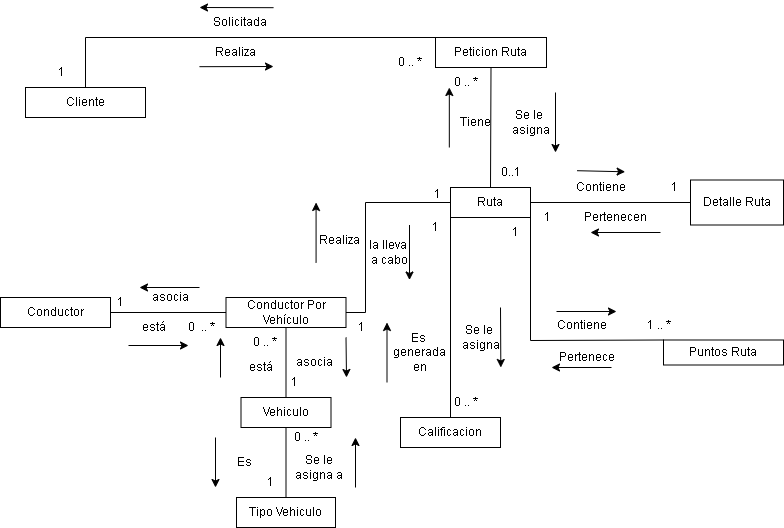

The diagram above was exported from draw.io. Its source (the exported page's mxGraphModel, read from the mxfile embedded in the PNG):
<mxGraphModel dx="1067" dy="452" grid="1" gridSize="10" guides="1" tooltips="1" connect="1" arrows="1" fold="1" page="1" pageScale="1" pageWidth="827" pageHeight="1169" math="0" shadow="0">
  <root>
    <mxCell id="0" />
    <mxCell id="1" parent="0" />
    <mxCell id="lecomVVyIX7VtOfzddjO-3" value="Vehiculo" style="rounded=0;whiteSpace=wrap;html=1;" parent="1" vertex="1">
      <mxGeometry x="270.5" y="420" width="90" height="30" as="geometry" />
    </mxCell>
    <mxCell id="lecomVVyIX7VtOfzddjO-4" value="Conductor" style="rounded=0;whiteSpace=wrap;html=1;" parent="1" vertex="1">
      <mxGeometry x="30" y="320" width="110" height="30" as="geometry" />
    </mxCell>
    <mxCell id="lecomVVyIX7VtOfzddjO-5" value="Cliente" style="rounded=0;whiteSpace=wrap;html=1;" parent="1" vertex="1">
      <mxGeometry x="55" y="110" width="120" height="30" as="geometry" />
    </mxCell>
    <mxCell id="fRRP8fqvccQxtZMvq7le-13" value="" style="endArrow=none;html=1;rounded=0;entryX=1;entryY=0.5;entryDx=0;entryDy=0;exitX=0;exitY=0.5;exitDx=0;exitDy=0;startArrow=none;" parent="1" source="t91hqrg-dOeDljxNr0F1-5" target="lecomVVyIX7VtOfzddjO-4" edge="1">
      <mxGeometry width="50" height="50" relative="1" as="geometry">
        <mxPoint x="-75" y="430" as="sourcePoint" />
        <mxPoint x="85" y="370" as="targetPoint" />
      </mxGeometry>
    </mxCell>
    <mxCell id="t91hqrg-dOeDljxNr0F1-1" value="Tipo Vehiculo" style="rounded=0;whiteSpace=wrap;html=1;" parent="1" vertex="1">
      <mxGeometry x="266" y="520" width="99" height="30" as="geometry" />
    </mxCell>
    <mxCell id="t91hqrg-dOeDljxNr0F1-2" value="Peticion Ruta" style="rounded=0;whiteSpace=wrap;html=1;" parent="1" vertex="1">
      <mxGeometry x="465" y="60" width="111" height="30" as="geometry" />
    </mxCell>
    <mxCell id="t91hqrg-dOeDljxNr0F1-5" value="Conductor Por Vehículo" style="rounded=0;whiteSpace=wrap;html=1;" parent="1" vertex="1">
      <mxGeometry x="255.5" y="320" width="120" height="30" as="geometry" />
    </mxCell>
    <mxCell id="t91hqrg-dOeDljxNr0F1-6" value="" style="endArrow=none;html=1;rounded=0;entryX=0.5;entryY=1;entryDx=0;entryDy=0;exitX=0.5;exitY=0;exitDx=0;exitDy=0;" parent="1" source="lecomVVyIX7VtOfzddjO-3" target="t91hqrg-dOeDljxNr0F1-5" edge="1">
      <mxGeometry width="50" height="50" relative="1" as="geometry">
        <mxPoint x="110.5" y="510" as="sourcePoint" />
        <mxPoint x="109.99999999999977" y="340" as="targetPoint" />
      </mxGeometry>
    </mxCell>
    <mxCell id="t91hqrg-dOeDljxNr0F1-7" value="Ruta" style="rounded=0;whiteSpace=wrap;html=1;" parent="1" vertex="1">
      <mxGeometry x="480" y="210" width="80" height="30" as="geometry" />
    </mxCell>
    <mxCell id="t91hqrg-dOeDljxNr0F1-22" value="" style="endArrow=none;html=1;rounded=0;exitX=0.5;exitY=0;exitDx=0;exitDy=0;entryX=0;entryY=0;entryDx=0;entryDy=0;" parent="1" source="lecomVVyIX7VtOfzddjO-5" target="t91hqrg-dOeDljxNr0F1-2" edge="1">
      <mxGeometry width="50" height="50" relative="1" as="geometry">
        <mxPoint x="345" y="260" as="sourcePoint" />
        <mxPoint x="475" y="100" as="targetPoint" />
        <Array as="points">
          <mxPoint x="115" y="60" />
        </Array>
      </mxGeometry>
    </mxCell>
    <mxCell id="t91hqrg-dOeDljxNr0F1-25" value="" style="endArrow=none;html=1;rounded=0;exitX=1;exitY=0.5;exitDx=0;exitDy=0;entryX=0;entryY=0.5;entryDx=0;entryDy=0;" parent="1" source="t91hqrg-dOeDljxNr0F1-5" target="t91hqrg-dOeDljxNr0F1-7" edge="1">
      <mxGeometry width="50" height="50" relative="1" as="geometry">
        <mxPoint x="364.9999999999998" y="280" as="sourcePoint" />
        <mxPoint x="395" y="230" as="targetPoint" />
        <Array as="points">
          <mxPoint x="395" y="335" />
          <mxPoint x="395" y="225" />
        </Array>
      </mxGeometry>
    </mxCell>
    <mxCell id="t91hqrg-dOeDljxNr0F1-29" value="" style="endArrow=none;html=1;rounded=0;exitX=0.5;exitY=1;exitDx=0;exitDy=0;entryX=0.5;entryY=0;entryDx=0;entryDy=0;" parent="1" source="lecomVVyIX7VtOfzddjO-3" target="t91hqrg-dOeDljxNr0F1-1" edge="1">
      <mxGeometry width="50" height="50" relative="1" as="geometry">
        <mxPoint x="173.99999999999977" y="510" as="sourcePoint" />
        <mxPoint x="223.99999999999977" y="460" as="targetPoint" />
      </mxGeometry>
    </mxCell>
    <mxCell id="t91hqrg-dOeDljxNr0F1-30" value="" style="endArrow=none;html=1;rounded=0;entryX=0.5;entryY=1;entryDx=0;entryDy=0;exitX=0.5;exitY=0;exitDx=0;exitDy=0;" parent="1" source="t91hqrg-dOeDljxNr0F1-7" target="t91hqrg-dOeDljxNr0F1-2" edge="1">
      <mxGeometry width="50" height="50" relative="1" as="geometry">
        <mxPoint x="404.9999999999998" y="320" as="sourcePoint" />
        <mxPoint x="454.9999999999998" y="270" as="targetPoint" />
      </mxGeometry>
    </mxCell>
    <mxCell id="t91hqrg-dOeDljxNr0F1-31" value="Realiza" style="text;html=1;align=center;verticalAlign=middle;resizable=0;points=[];autosize=1;strokeColor=none;fillColor=none;" parent="1" vertex="1">
      <mxGeometry x="235" y="60" width="60" height="30" as="geometry" />
    </mxCell>
    <mxCell id="t91hqrg-dOeDljxNr0F1-32" value="0 .. *" style="text;html=1;align=center;verticalAlign=middle;resizable=0;points=[];autosize=1;strokeColor=none;fillColor=none;" parent="1" vertex="1">
      <mxGeometry x="414" y="70" width="50" height="30" as="geometry" />
    </mxCell>
    <mxCell id="t91hqrg-dOeDljxNr0F1-34" value="" style="endArrow=classic;html=1;rounded=0;" parent="1" edge="1">
      <mxGeometry width="50" height="50" relative="1" as="geometry">
        <mxPoint x="229" y="89.18" as="sourcePoint" />
        <mxPoint x="303" y="89" as="targetPoint" />
      </mxGeometry>
    </mxCell>
    <mxCell id="t91hqrg-dOeDljxNr0F1-35" value="Solicitada" style="text;html=1;align=center;verticalAlign=middle;resizable=0;points=[];autosize=1;strokeColor=none;fillColor=none;" parent="1" vertex="1">
      <mxGeometry x="229" y="30" width="80" height="30" as="geometry" />
    </mxCell>
    <mxCell id="t91hqrg-dOeDljxNr0F1-36" value="1" style="text;html=1;align=center;verticalAlign=middle;resizable=0;points=[];autosize=1;strokeColor=none;fillColor=none;" parent="1" vertex="1">
      <mxGeometry x="75.5" y="80" width="30" height="30" as="geometry" />
    </mxCell>
    <mxCell id="t91hqrg-dOeDljxNr0F1-37" value="" style="endArrow=classic;html=1;rounded=0;" parent="1" edge="1">
      <mxGeometry width="50" height="50" relative="1" as="geometry">
        <mxPoint x="302.9999999999998" y="30.180000000000007" as="sourcePoint" />
        <mxPoint x="229" y="30" as="targetPoint" />
      </mxGeometry>
    </mxCell>
    <mxCell id="t91hqrg-dOeDljxNr0F1-38" value="Se le&amp;nbsp;&lt;br&gt;asigna" style="text;html=1;align=center;verticalAlign=middle;resizable=0;points=[];autosize=1;strokeColor=none;fillColor=none;" parent="1" vertex="1">
      <mxGeometry x="530" y="125" width="60" height="40" as="geometry" />
    </mxCell>
    <mxCell id="t91hqrg-dOeDljxNr0F1-39" value="0..1" style="text;html=1;align=center;verticalAlign=middle;resizable=0;points=[];autosize=1;strokeColor=none;fillColor=none;" parent="1" vertex="1">
      <mxGeometry x="520" y="180" width="40" height="30" as="geometry" />
    </mxCell>
    <mxCell id="t91hqrg-dOeDljxNr0F1-40" value="Tiene" style="text;html=1;align=center;verticalAlign=middle;resizable=0;points=[];autosize=1;strokeColor=none;fillColor=none;" parent="1" vertex="1">
      <mxGeometry x="480" y="130" width="50" height="30" as="geometry" />
    </mxCell>
    <mxCell id="t91hqrg-dOeDljxNr0F1-41" value="0 .. *" style="text;html=1;align=center;verticalAlign=middle;resizable=0;points=[];autosize=1;strokeColor=none;fillColor=none;" parent="1" vertex="1">
      <mxGeometry x="470" y="90" width="50" height="30" as="geometry" />
    </mxCell>
    <mxCell id="t91hqrg-dOeDljxNr0F1-42" value="" style="endArrow=classic;html=1;rounded=0;" parent="1" edge="1">
      <mxGeometry width="50" height="50" relative="1" as="geometry">
        <mxPoint x="585" y="115" as="sourcePoint" />
        <mxPoint x="585" y="175" as="targetPoint" />
      </mxGeometry>
    </mxCell>
    <mxCell id="t91hqrg-dOeDljxNr0F1-43" value="" style="endArrow=classic;html=1;rounded=0;" parent="1" edge="1">
      <mxGeometry width="50" height="50" relative="1" as="geometry">
        <mxPoint x="478.81999999999994" y="170" as="sourcePoint" />
        <mxPoint x="478.81999999999994" y="110" as="targetPoint" />
      </mxGeometry>
    </mxCell>
    <mxCell id="t91hqrg-dOeDljxNr0F1-53" value="asocia" style="text;html=1;align=center;verticalAlign=middle;resizable=0;points=[];autosize=1;strokeColor=none;fillColor=none;" parent="1" vertex="1">
      <mxGeometry x="314" y="370" width="60" height="30" as="geometry" />
    </mxCell>
    <mxCell id="t91hqrg-dOeDljxNr0F1-54" value="está" style="text;html=1;align=center;verticalAlign=middle;resizable=0;points=[];autosize=1;strokeColor=none;fillColor=none;" parent="1" vertex="1">
      <mxGeometry x="265" y="375" width="50" height="30" as="geometry" />
    </mxCell>
    <mxCell id="t91hqrg-dOeDljxNr0F1-55" value="1" style="text;html=1;align=center;verticalAlign=middle;resizable=0;points=[];autosize=1;strokeColor=none;fillColor=none;" parent="1" vertex="1">
      <mxGeometry x="309" y="390" width="30" height="30" as="geometry" />
    </mxCell>
    <mxCell id="t91hqrg-dOeDljxNr0F1-56" value="0 .. *" style="text;html=1;align=center;verticalAlign=middle;resizable=0;points=[];autosize=1;strokeColor=none;fillColor=none;" parent="1" vertex="1">
      <mxGeometry x="269" y="350" width="50" height="30" as="geometry" />
    </mxCell>
    <mxCell id="t91hqrg-dOeDljxNr0F1-57" value="" style="endArrow=classic;html=1;rounded=0;" parent="1" edge="1">
      <mxGeometry width="50" height="50" relative="1" as="geometry">
        <mxPoint x="375.5" y="360" as="sourcePoint" />
        <mxPoint x="376" y="400" as="targetPoint" />
      </mxGeometry>
    </mxCell>
    <mxCell id="t91hqrg-dOeDljxNr0F1-58" value="" style="endArrow=classic;html=1;rounded=0;" parent="1" edge="1">
      <mxGeometry width="50" height="50" relative="1" as="geometry">
        <mxPoint x="250" y="400" as="sourcePoint" />
        <mxPoint x="250" y="360" as="targetPoint" />
      </mxGeometry>
    </mxCell>
    <mxCell id="t91hqrg-dOeDljxNr0F1-59" value="Es&amp;nbsp;" style="text;html=1;align=center;verticalAlign=middle;resizable=0;points=[];autosize=1;strokeColor=none;fillColor=none;" parent="1" vertex="1">
      <mxGeometry x="255" y="470" width="40" height="30" as="geometry" />
    </mxCell>
    <mxCell id="t91hqrg-dOeDljxNr0F1-60" value="1" style="text;html=1;align=center;verticalAlign=middle;resizable=0;points=[];autosize=1;strokeColor=none;fillColor=none;" parent="1" vertex="1">
      <mxGeometry x="285" y="490" width="30" height="30" as="geometry" />
    </mxCell>
    <mxCell id="t91hqrg-dOeDljxNr0F1-61" value="Se le &lt;br&gt;asigna a&amp;nbsp;" style="text;html=1;align=center;verticalAlign=middle;resizable=0;points=[];autosize=1;strokeColor=none;fillColor=none;" parent="1" vertex="1">
      <mxGeometry x="315" y="470" width="70" height="40" as="geometry" />
    </mxCell>
    <mxCell id="t91hqrg-dOeDljxNr0F1-62" value="0 .. *" style="text;html=1;align=center;verticalAlign=middle;resizable=0;points=[];autosize=1;strokeColor=none;fillColor=none;" parent="1" vertex="1">
      <mxGeometry x="310" y="445" width="50" height="30" as="geometry" />
    </mxCell>
    <mxCell id="t91hqrg-dOeDljxNr0F1-67" value="" style="endArrow=classic;html=1;rounded=0;" parent="1" edge="1">
      <mxGeometry width="50" height="50" relative="1" as="geometry">
        <mxPoint x="245" y="460" as="sourcePoint" />
        <mxPoint x="245" y="510" as="targetPoint" />
      </mxGeometry>
    </mxCell>
    <mxCell id="t91hqrg-dOeDljxNr0F1-68" value="" style="endArrow=classic;html=1;rounded=0;" parent="1" edge="1">
      <mxGeometry width="50" height="50" relative="1" as="geometry">
        <mxPoint x="385" y="510" as="sourcePoint" />
        <mxPoint x="385" y="460" as="targetPoint" />
      </mxGeometry>
    </mxCell>
    <mxCell id="t91hqrg-dOeDljxNr0F1-83" value="&amp;nbsp;&lt;br&gt;Realiza" style="text;html=1;align=center;verticalAlign=middle;resizable=0;points=[];autosize=1;strokeColor=none;fillColor=none;" parent="1" vertex="1">
      <mxGeometry x="339" y="235" width="60" height="40" as="geometry" />
    </mxCell>
    <mxCell id="t91hqrg-dOeDljxNr0F1-84" value="la lleva&lt;br&gt;&amp;nbsp;a cabo" style="text;html=1;align=center;verticalAlign=middle;resizable=0;points=[];autosize=1;strokeColor=none;fillColor=none;" parent="1" vertex="1">
      <mxGeometry x="387" y="255" width="60" height="40" as="geometry" />
    </mxCell>
    <mxCell id="t91hqrg-dOeDljxNr0F1-86" value="1" style="text;html=1;align=center;verticalAlign=middle;resizable=0;points=[];autosize=1;strokeColor=none;fillColor=none;" parent="1" vertex="1">
      <mxGeometry x="452" y="202" width="30" height="30" as="geometry" />
    </mxCell>
    <mxCell id="t91hqrg-dOeDljxNr0F1-87" value="1" style="text;html=1;align=center;verticalAlign=middle;resizable=0;points=[];autosize=1;strokeColor=none;fillColor=none;" parent="1" vertex="1">
      <mxGeometry x="375.5" y="335" width="30" height="30" as="geometry" />
    </mxCell>
    <mxCell id="t91hqrg-dOeDljxNr0F1-88" value="" style="endArrow=classic;html=1;rounded=0;" parent="1" edge="1">
      <mxGeometry width="50" height="50" relative="1" as="geometry">
        <mxPoint x="439" y="247.5" as="sourcePoint" />
        <mxPoint x="439" y="302.5" as="targetPoint" />
      </mxGeometry>
    </mxCell>
    <mxCell id="t91hqrg-dOeDljxNr0F1-89" value="" style="endArrow=classic;html=1;rounded=0;" parent="1" edge="1">
      <mxGeometry width="50" height="50" relative="1" as="geometry">
        <mxPoint x="345.58" y="285" as="sourcePoint" />
        <mxPoint x="345.58" y="225" as="targetPoint" />
      </mxGeometry>
    </mxCell>
    <mxCell id="t91hqrg-dOeDljxNr0F1-90" value="asocia" style="text;html=1;align=center;verticalAlign=middle;resizable=0;points=[];autosize=1;strokeColor=none;fillColor=none;" parent="1" vertex="1">
      <mxGeometry x="170" y="305" width="60" height="30" as="geometry" />
    </mxCell>
    <mxCell id="t91hqrg-dOeDljxNr0F1-91" value="está" style="text;html=1;align=center;verticalAlign=middle;resizable=0;points=[];autosize=1;strokeColor=none;fillColor=none;" parent="1" vertex="1">
      <mxGeometry x="158" y="335" width="50" height="30" as="geometry" />
    </mxCell>
    <mxCell id="t91hqrg-dOeDljxNr0F1-94" value="1" style="text;html=1;align=center;verticalAlign=middle;resizable=0;points=[];autosize=1;strokeColor=none;fillColor=none;" parent="1" vertex="1">
      <mxGeometry x="135" y="310" width="30" height="30" as="geometry" />
    </mxCell>
    <mxCell id="t91hqrg-dOeDljxNr0F1-95" value="0&amp;nbsp; .. *" style="text;html=1;align=center;verticalAlign=middle;resizable=0;points=[];autosize=1;strokeColor=none;fillColor=none;" parent="1" vertex="1">
      <mxGeometry x="205.5" y="335" width="50" height="30" as="geometry" />
    </mxCell>
    <mxCell id="t91hqrg-dOeDljxNr0F1-96" value="" style="endArrow=classic;html=1;rounded=0;" parent="1" edge="1">
      <mxGeometry width="50" height="50" relative="1" as="geometry">
        <mxPoint x="229" y="310" as="sourcePoint" />
        <mxPoint x="169" y="310" as="targetPoint" />
      </mxGeometry>
    </mxCell>
    <mxCell id="t91hqrg-dOeDljxNr0F1-97" value="" style="endArrow=classic;html=1;rounded=0;" parent="1" edge="1">
      <mxGeometry width="50" height="50" relative="1" as="geometry">
        <mxPoint x="158" y="368" as="sourcePoint" />
        <mxPoint x="218" y="368" as="targetPoint" />
      </mxGeometry>
    </mxCell>
    <mxCell id="7WYHXY4Irt0Ki0qKhjOn-2" value="Calificacion" style="rounded=0;whiteSpace=wrap;html=1;" parent="1" vertex="1">
      <mxGeometry x="430" y="440" width="100" height="30" as="geometry" />
    </mxCell>
    <mxCell id="7WYHXY4Irt0Ki0qKhjOn-3" value="Detalle Ruta" style="rounded=0;whiteSpace=wrap;html=1;" parent="1" vertex="1">
      <mxGeometry x="720" y="202.5" width="93" height="45" as="geometry" />
    </mxCell>
    <mxCell id="7WYHXY4Irt0Ki0qKhjOn-4" value="" style="endArrow=none;html=1;rounded=0;exitX=1;exitY=0.5;exitDx=0;exitDy=0;entryX=0;entryY=0.5;entryDx=0;entryDy=0;" parent="1" source="t91hqrg-dOeDljxNr0F1-7" target="7WYHXY4Irt0Ki0qKhjOn-3" edge="1">
      <mxGeometry width="50" height="50" relative="1" as="geometry">
        <mxPoint x="590" y="270" as="sourcePoint" />
        <mxPoint x="640" y="220" as="targetPoint" />
      </mxGeometry>
    </mxCell>
    <mxCell id="7WYHXY4Irt0Ki0qKhjOn-5" value="" style="endArrow=none;html=1;rounded=0;entryX=0.5;entryY=0;entryDx=0;entryDy=0;exitX=0;exitY=1;exitDx=0;exitDy=0;" parent="1" source="t91hqrg-dOeDljxNr0F1-7" target="7WYHXY4Irt0Ki0qKhjOn-2" edge="1">
      <mxGeometry width="50" height="50" relative="1" as="geometry">
        <mxPoint x="550" y="250" as="sourcePoint" />
        <mxPoint x="717" y="165" as="targetPoint" />
      </mxGeometry>
    </mxCell>
    <mxCell id="7WYHXY4Irt0Ki0qKhjOn-6" value="Se le&amp;nbsp;&lt;br&gt;asigna" style="text;html=1;align=center;verticalAlign=middle;resizable=0;points=[];autosize=1;strokeColor=none;fillColor=none;rotation=0;" parent="1" vertex="1">
      <mxGeometry x="480" y="340" width="60" height="40" as="geometry" />
    </mxCell>
    <mxCell id="7WYHXY4Irt0Ki0qKhjOn-8" value="" style="endArrow=classic;html=1;rounded=0;fontStyle=1" parent="1" edge="1">
      <mxGeometry width="50" height="50" relative="1" as="geometry">
        <mxPoint x="529.9999999999999" y="330" as="sourcePoint" />
        <mxPoint x="530.33" y="390" as="targetPoint" />
      </mxGeometry>
    </mxCell>
    <mxCell id="7WYHXY4Irt0Ki0qKhjOn-9" value="Es &lt;br&gt;generada&lt;br&gt;&amp;nbsp;en&amp;nbsp;" style="text;html=1;align=center;verticalAlign=middle;resizable=0;points=[];autosize=1;strokeColor=none;fillColor=none;rotation=0;" parent="1" vertex="1">
      <mxGeometry x="414" y="345" width="70" height="60" as="geometry" />
    </mxCell>
    <mxCell id="7WYHXY4Irt0Ki0qKhjOn-10" value="" style="endArrow=classic;html=1;rounded=0;fontStyle=1;" parent="1" edge="1">
      <mxGeometry width="50" height="50" relative="1" as="geometry">
        <mxPoint x="416.5" y="405" as="sourcePoint" />
        <mxPoint x="416.5" y="345" as="targetPoint" />
      </mxGeometry>
    </mxCell>
    <mxCell id="7WYHXY4Irt0Ki0qKhjOn-11" value="0 .. *" style="text;html=1;align=center;verticalAlign=middle;resizable=0;points=[];autosize=1;strokeColor=none;fillColor=none;rotation=0;" parent="1" vertex="1">
      <mxGeometry x="470" y="410" width="50" height="30" as="geometry" />
    </mxCell>
    <mxCell id="7WYHXY4Irt0Ki0qKhjOn-12" value="1&lt;br&gt;" style="text;html=1;align=center;verticalAlign=middle;resizable=0;points=[];autosize=1;strokeColor=none;fillColor=none;rotation=0;" parent="1" vertex="1">
      <mxGeometry x="450" y="235" width="30" height="30" as="geometry" />
    </mxCell>
    <mxCell id="7WYHXY4Irt0Ki0qKhjOn-13" value="Contiene" style="text;html=1;align=center;verticalAlign=middle;resizable=0;points=[];autosize=1;strokeColor=none;fillColor=none;rotation=0;" parent="1" vertex="1">
      <mxGeometry x="595" y="195" width="70" height="30" as="geometry" />
    </mxCell>
    <mxCell id="7WYHXY4Irt0Ki0qKhjOn-14" value="Pertenecen" style="text;html=1;align=center;verticalAlign=middle;resizable=0;points=[];autosize=1;strokeColor=none;fillColor=none;rotation=0;" parent="1" vertex="1">
      <mxGeometry x="600" y="225" width="90" height="30" as="geometry" />
    </mxCell>
    <mxCell id="7WYHXY4Irt0Ki0qKhjOn-15" value="" style="endArrow=classic;html=1;rounded=0;fontStyle=1;exitX=0.165;exitY=-0.06;exitDx=0;exitDy=0;exitPerimeter=0;entryX=0.852;entryY=-0.024;entryDx=0;entryDy=0;entryPerimeter=0;" parent="1" source="7WYHXY4Irt0Ki0qKhjOn-13" target="7WYHXY4Irt0Ki0qKhjOn-13" edge="1">
      <mxGeometry width="50" height="50" relative="1" as="geometry">
        <mxPoint x="640.34" y="85" as="sourcePoint" />
        <mxPoint x="684.9999999999999" y="105" as="targetPoint" />
      </mxGeometry>
    </mxCell>
    <mxCell id="7WYHXY4Irt0Ki0qKhjOn-16" value="" style="endArrow=classic;html=1;rounded=0;fontStyle=1;" parent="1" edge="1">
      <mxGeometry width="50" height="50" relative="1" as="geometry">
        <mxPoint x="690" y="255" as="sourcePoint" />
        <mxPoint x="620" y="255" as="targetPoint" />
      </mxGeometry>
    </mxCell>
    <mxCell id="7WYHXY4Irt0Ki0qKhjOn-17" value="1&amp;nbsp;" style="text;html=1;align=center;verticalAlign=middle;resizable=0;points=[];autosize=1;strokeColor=none;fillColor=none;rotation=0;" parent="1" vertex="1">
      <mxGeometry x="690" y="195" width="30" height="30" as="geometry" />
    </mxCell>
    <mxCell id="7WYHXY4Irt0Ki0qKhjOn-18" value="1&lt;br&gt;" style="text;html=1;align=center;verticalAlign=middle;resizable=0;points=[];autosize=1;strokeColor=none;fillColor=none;rotation=0;" parent="1" vertex="1">
      <mxGeometry x="562" y="225" width="30" height="30" as="geometry" />
    </mxCell>
    <mxCell id="bAa3FVuuCH1lKTMJdR9X-1" value="Puntos Ruta" style="rounded=0;whiteSpace=wrap;html=1;" parent="1" vertex="1">
      <mxGeometry x="693" y="362.5" width="120" height="25" as="geometry" />
    </mxCell>
    <mxCell id="bAa3FVuuCH1lKTMJdR9X-3" value="" style="endArrow=none;html=1;rounded=0;entryX=0;entryY=0;entryDx=0;entryDy=0;exitX=1;exitY=1;exitDx=0;exitDy=0;" parent="1" source="t91hqrg-dOeDljxNr0F1-7" target="bAa3FVuuCH1lKTMJdR9X-1" edge="1">
      <mxGeometry width="50" height="50" relative="1" as="geometry">
        <mxPoint x="670" y="500" as="sourcePoint" />
        <mxPoint x="720" y="450" as="targetPoint" />
        <Array as="points">
          <mxPoint x="560" y="363" />
        </Array>
      </mxGeometry>
    </mxCell>
    <mxCell id="bAa3FVuuCH1lKTMJdR9X-4" value="1 .. *&amp;nbsp;" style="text;html=1;align=center;verticalAlign=middle;resizable=0;points=[];autosize=1;strokeColor=none;fillColor=none;" parent="1" vertex="1">
      <mxGeometry x="665" y="332.5" width="50" height="30" as="geometry" />
    </mxCell>
    <mxCell id="bAa3FVuuCH1lKTMJdR9X-5" value="1" style="text;html=1;align=center;verticalAlign=middle;resizable=0;points=[];autosize=1;strokeColor=none;fillColor=none;" parent="1" vertex="1">
      <mxGeometry x="530" y="240" width="30" height="30" as="geometry" />
    </mxCell>
    <mxCell id="bAa3FVuuCH1lKTMJdR9X-6" value="Contiene" style="text;html=1;align=center;verticalAlign=middle;resizable=0;points=[];autosize=1;strokeColor=none;fillColor=none;" parent="1" vertex="1">
      <mxGeometry x="576" y="332.5" width="70" height="30" as="geometry" />
    </mxCell>
    <mxCell id="bAa3FVuuCH1lKTMJdR9X-7" value="Pertenece" style="text;html=1;align=center;verticalAlign=middle;resizable=0;points=[];autosize=1;strokeColor=none;fillColor=none;" parent="1" vertex="1">
      <mxGeometry x="576" y="365" width="80" height="30" as="geometry" />
    </mxCell>
    <mxCell id="bAa3FVuuCH1lKTMJdR9X-8" value="" style="endArrow=classic;html=1;rounded=0;" parent="1" edge="1">
      <mxGeometry width="50" height="50" relative="1" as="geometry">
        <mxPoint x="586" y="334" as="sourcePoint" />
        <mxPoint x="646" y="334" as="targetPoint" />
      </mxGeometry>
    </mxCell>
    <mxCell id="bAa3FVuuCH1lKTMJdR9X-9" value="" style="endArrow=classic;html=1;rounded=0;" parent="1" edge="1">
      <mxGeometry width="50" height="50" relative="1" as="geometry">
        <mxPoint x="641" y="390" as="sourcePoint" />
        <mxPoint x="581" y="390" as="targetPoint" />
      </mxGeometry>
    </mxCell>
  </root>
</mxGraphModel>